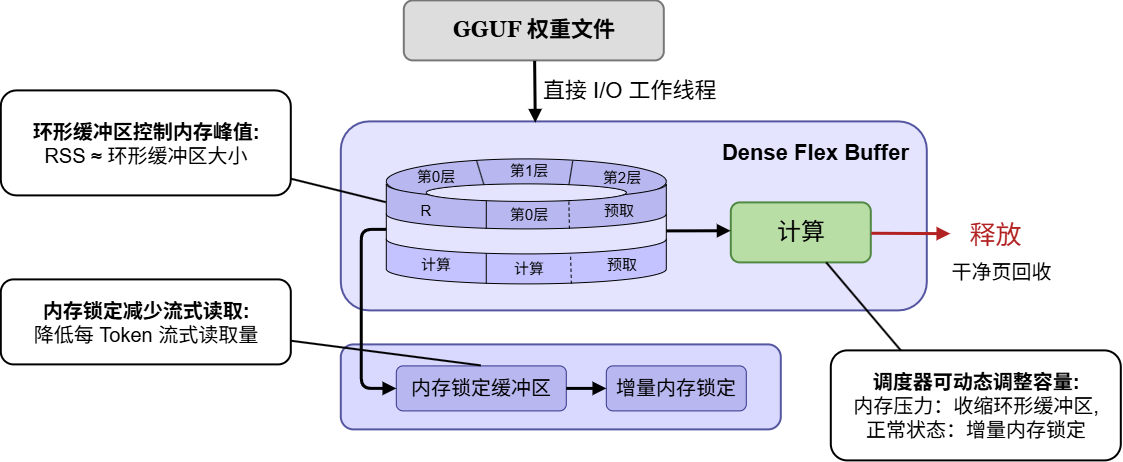

The diagram above was exported from draw.io. Its source (the exported page's mxGraphModel, read from the mxfile embedded in the PNG):
<mxGraphModel dx="1158" dy="750" grid="1" gridSize="10" guides="1" tooltips="1" connect="1" arrows="1" fold="1" page="1" pageScale="1" pageWidth="1120" pageHeight="620" background="#FFFFFF" math="0" shadow="0">
  <root>
    <mxCell id="0" />
    <mxCell id="1" parent="0" />
    <mxCell id="cMkEnqWRWA1kdkAbdOUC-1" parent="1" style="rounded=1;whiteSpace=wrap;html=1;fillColor=#dddddd;strokeColor=#777;strokeWidth=2;fontFamily=Georgia;fontSize=22;fontStyle=1" value="GGUF 权重文件" vertex="1">
      <mxGeometry height="60" width="260" x="773" y="20" as="geometry" />
    </mxCell>
    <mxCell id="cMkEnqWRWA1kdkAbdOUC-2" parent="1" style="text;html=1;strokeColor=none;fillColor=none;fontSize=22" value="直接 I/O 工作线程" vertex="1">
      <mxGeometry height="35" width="180" x="910" y="91" as="geometry" />
    </mxCell>
    <mxCell id="cMkEnqWRWA1kdkAbdOUC-3" parent="1" style="rounded=1;whiteSpace=wrap;html=1;fillColor=#e4e4ff;strokeColor=#54569f;strokeWidth=2;fontSize=22;align=right;verticalAlign=top;spacingTop=12;spacingRight=16" value="&lt;b&gt;Dense Flex Buffer&lt;/b&gt;" vertex="1">
      <mxGeometry height="189" width="586" x="710" y="141" as="geometry" />
    </mxCell>
    <mxCell id="cMkEnqWRWA1kdkAbdOUC-4" parent="1" style="rounded=1;whiteSpace=wrap;html=1;fillColor=#b8dda5;strokeColor=#518842;strokeWidth=2;fontSize=24" value="计算" vertex="1">
      <mxGeometry height="60" width="140" x="1100" y="222" as="geometry" />
    </mxCell>
    <mxCell id="cMkEnqWRWA1kdkAbdOUC-5" parent="1" style="text;html=1;strokeColor=none;fillColor=none;fontSize=26;fontColor=#b22222;align=center;" value="释放" vertex="1">
      <mxGeometry height="40" width="91" x="1319" y="233" as="geometry" />
    </mxCell>
    <mxCell id="cMkEnqWRWA1kdkAbdOUC-6" parent="1" style="text;html=1;strokeColor=none;fillColor=none;fontSize=20;align=center;" value="干净页回收" vertex="1">
      <mxGeometry height="30" width="120" x="1310" y="273" as="geometry" />
    </mxCell>
    <mxCell id="cMkEnqWRWA1kdkAbdOUC-7" parent="1" style="rounded=1;whiteSpace=wrap;html=1;fillColor=#d9d9ff;strokeColor=#54569f;strokeWidth=2" value="" vertex="1">
      <mxGeometry height="85" width="440" x="710" y="364" as="geometry" />
    </mxCell>
    <mxCell id="cMkEnqWRWA1kdkAbdOUC-8" parent="1" style="rounded=1;whiteSpace=wrap;html=1;fillColor=#b8b7f0;strokeColor=#35358a;fontSize=22" value="&lt;font style=&quot;font-size: 20px;&quot;&gt;内存锁定缓冲区&lt;/font&gt;" vertex="1">
      <mxGeometry height="45" width="170" x="765" y="385" as="geometry" />
    </mxCell>
    <mxCell id="cMkEnqWRWA1kdkAbdOUC-9" parent="1" style="rounded=1;whiteSpace=wrap;html=1;fillColor=#b8b7f0;strokeColor=#35358a;fontSize=22" value="&lt;font style=&quot;font-size: 20px;&quot;&gt;增量内存锁定&lt;/font&gt;" vertex="1">
      <mxGeometry height="45" width="140" x="975" y="385" as="geometry" />
    </mxCell>
    <mxCell id="cMkEnqWRWA1kdkAbdOUC-10" parent="1" style="rounded=1;whiteSpace=wrap;html=1;fillColor=#ffffff;strokeColor=#000;strokeWidth=2;fontSize=20" value="&lt;b&gt;环形缓冲区控制内存峰值:&lt;/b&gt;&lt;br&gt;RSS ≈ 环形缓冲区大小" vertex="1">
      <mxGeometry height="105" width="290" x="370" y="110" as="geometry" />
    </mxCell>
    <mxCell id="cMkEnqWRWA1kdkAbdOUC-11" parent="1" style="rounded=1;whiteSpace=wrap;html=1;fillColor=#ffffff;strokeColor=#000;strokeWidth=2;fontSize=20" value="&lt;b&gt;内存锁定减少流式读取:&lt;/b&gt;&lt;br&gt;降低每 Token 流式读取量" vertex="1">
      <mxGeometry height="85" width="290" x="370" y="299" as="geometry" />
    </mxCell>
    <mxCell id="cMkEnqWRWA1kdkAbdOUC-12" parent="1" style="rounded=1;whiteSpace=wrap;html=1;fillColor=#ffffff;strokeColor=#000;strokeWidth=2;fontSize=20" value="&lt;b&gt;调度器可动态调整容量:&lt;/b&gt;&lt;br&gt;内存压力：收缩环形缓冲区,&lt;br&gt;正常状态：增量内存锁定" vertex="1">
      <mxGeometry height="110" width="290" x="1200" y="370" as="geometry" />
    </mxCell>
    <mxCell id="cMkEnqWRWA1kdkAbdOUC-14" edge="1" parent="1" source="cMkEnqWRWA1kdkAbdOUC-1" style="endArrow=block;html=1;strokeWidth=3;entryX=0.331;entryY=0.004;entryDx=0;entryDy=0;entryPerimeter=0;" target="cMkEnqWRWA1kdkAbdOUC-3" value="">
      <mxGeometry relative="1" as="geometry">
        <mxPoint x="885" y="130" as="targetPoint" />
      </mxGeometry>
    </mxCell>
    <mxCell id="cMkEnqWRWA1kdkAbdOUC-15" edge="1" parent="1" source="cMkEnqWRWA1kdkAbdOUC-4" style="endArrow=block;html=1;strokeColor=#b22222;strokeWidth=3" target="cMkEnqWRWA1kdkAbdOUC-5" value="">
      <mxGeometry relative="1" as="geometry" />
    </mxCell>
    <mxCell id="cMkEnqWRWA1kdkAbdOUC-16" edge="1" parent="1" source="cMkEnqWRWA1kdkAbdOUC-8" style="endArrow=block;html=1;strokeWidth=3" target="cMkEnqWRWA1kdkAbdOUC-9" value="">
      <mxGeometry relative="1" as="geometry" />
    </mxCell>
    <mxCell id="cMkEnqWRWA1kdkAbdOUC-17" edge="1" parent="1" source="cMkEnqWRWA1kdkAbdOUC-10" style="endArrow=none;html=1;strokeWidth=2;entryX=0;entryY=0;entryDx=0;entryDy=18.75;entryPerimeter=0;" target="cMkEnqWRWA1kdkAbdOUC-22" value="">
      <mxGeometry relative="1" as="geometry">
        <mxPoint x="715" y="238.08024691358025" as="targetPoint" />
      </mxGeometry>
    </mxCell>
    <mxCell id="cMkEnqWRWA1kdkAbdOUC-18" edge="1" parent="1" source="cMkEnqWRWA1kdkAbdOUC-11" style="endArrow=none;html=1;strokeWidth=2;entryX=0.5;entryY=0;entryDx=0;entryDy=0;" target="cMkEnqWRWA1kdkAbdOUC-8" value="">
      <mxGeometry relative="1" as="geometry" />
    </mxCell>
    <mxCell id="cMkEnqWRWA1kdkAbdOUC-19" edge="1" parent="1" source="cMkEnqWRWA1kdkAbdOUC-12" style="endArrow=none;html=1;strokeWidth=2" target="cMkEnqWRWA1kdkAbdOUC-4" value="">
      <mxGeometry relative="1" as="geometry">
        <Array as="points">
          <mxPoint x="1270" y="370" />
        </Array>
      </mxGeometry>
    </mxCell>
    <mxCell id="cMkEnqWRWA1kdkAbdOUC-20" parent="1" style="ellipse;whiteSpace=wrap;html=1;shapeInside=1;fillColor=#B8B7F0;" value="" vertex="1">
      <mxGeometry height="45" width="280" x="755" y="178" as="geometry" />
    </mxCell>
    <mxCell id="cMkEnqWRWA1kdkAbdOUC-21" parent="1" style="shape=cylinder3;whiteSpace=wrap;html=1;boundedLbl=1;backgroundOutline=1;size=15;lid=0;fillColor=#C4C3FF;strokeColor=#000000;" value="" vertex="1">
      <mxGeometry height="45" width="280" x="755" y="258" as="geometry" />
    </mxCell>
    <mxCell id="cMkEnqWRWA1kdkAbdOUC-22" parent="1" style="shape=cylinder3;whiteSpace=wrap;html=1;boundedLbl=1;backgroundOutline=1;size=15;lid=0;fillColor=#B8B7F0;" value="" vertex="1">
      <mxGeometry height="45" width="280" x="755" y="203" as="geometry" />
    </mxCell>
    <mxCell id="cMkEnqWRWA1kdkAbdOUC-23" edge="1" parent="1" style="endArrow=none;html=1;rounded=0;entryX=0;entryY=1;entryDx=0;entryDy=-15;entryPerimeter=0;" target="cMkEnqWRWA1kdkAbdOUC-22" value="">
      <mxGeometry height="50" relative="1" width="50" as="geometry">
        <mxPoint x="755" y="258" as="sourcePoint" />
        <mxPoint x="945" y="308" as="targetPoint" />
      </mxGeometry>
    </mxCell>
    <mxCell id="cMkEnqWRWA1kdkAbdOUC-24" edge="1" parent="1" style="endArrow=none;html=1;rounded=0;entryX=0;entryY=1;entryDx=0;entryDy=-15;entryPerimeter=0;" value="">
      <mxGeometry height="50" relative="1" width="50" as="geometry">
        <mxPoint x="1035" y="258" as="sourcePoint" />
        <mxPoint x="1035" y="233" as="targetPoint" />
      </mxGeometry>
    </mxCell>
    <mxCell id="cMkEnqWRWA1kdkAbdOUC-25" parent="1" style="ellipse;whiteSpace=wrap;html=1;shapeInside=1;strokeColor=#000000;fillColor=#E4E4FF;" value="" vertex="1">
      <mxGeometry height="17.5" width="200" x="795" y="203" as="geometry" />
    </mxCell>
    <mxCell id="cMkEnqWRWA1kdkAbdOUC-26" edge="1" parent="1" source="cMkEnqWRWA1kdkAbdOUC-25" style="endArrow=none;html=1;rounded=0;entryX=0.322;entryY=0.03;entryDx=0;entryDy=0;entryPerimeter=0;exitX=0.288;exitY=0.044;exitDx=0;exitDy=0;exitPerimeter=0;" target="cMkEnqWRWA1kdkAbdOUC-20" value="">
      <mxGeometry height="50" relative="1" width="50" as="geometry">
        <mxPoint x="825" y="219" as="sourcePoint" />
        <mxPoint x="825" y="194" as="targetPoint" />
      </mxGeometry>
    </mxCell>
    <mxCell id="cMkEnqWRWA1kdkAbdOUC-27" edge="1" parent="1" source="cMkEnqWRWA1kdkAbdOUC-20" style="endArrow=none;html=1;rounded=0;exitX=0.666;exitY=0.043;exitDx=0;exitDy=0;exitPerimeter=0;" value="">
      <mxGeometry height="50" relative="1" width="50" as="geometry">
        <mxPoint x="945" y="159" as="sourcePoint" />
        <mxPoint x="937.5999999999999" y="204" as="targetPoint" />
      </mxGeometry>
    </mxCell>
    <mxCell id="cMkEnqWRWA1kdkAbdOUC-28" edge="1" parent="1" source="cMkEnqWRWA1kdkAbdOUC-22" style="endArrow=none;html=1;rounded=0;entryX=0.3;entryY=0.971;entryDx=0;entryDy=0;entryPerimeter=0;exitX=0.357;exitY=0.995;exitDx=0;exitDy=0;exitPerimeter=0;" target="cMkEnqWRWA1kdkAbdOUC-25" value="">
      <mxGeometry height="50" relative="1" width="50" as="geometry">
        <mxPoint x="855" y="244" as="sourcePoint" />
        <mxPoint x="875" y="354" as="targetPoint" />
      </mxGeometry>
    </mxCell>
    <mxCell id="cMkEnqWRWA1kdkAbdOUC-29" edge="1" parent="1" source="cMkEnqWRWA1kdkAbdOUC-22" style="endArrow=none;html=1;rounded=0;entryX=0.652;entryY=0.37;entryDx=0;entryDy=0;entryPerimeter=0;exitX=0.654;exitY=0.995;exitDx=0;exitDy=0;exitPerimeter=0;dashed=1;" target="cMkEnqWRWA1kdkAbdOUC-22" value="">
      <mxGeometry height="50" relative="1" width="50" as="geometry">
        <mxPoint x="934" y="254" as="sourcePoint" />
        <mxPoint x="934" y="226" as="targetPoint" />
      </mxGeometry>
    </mxCell>
    <mxCell id="cMkEnqWRWA1kdkAbdOUC-30" edge="1" parent="1" source="cMkEnqWRWA1kdkAbdOUC-21" style="endArrow=none;html=1;rounded=0;entryX=0.357;entryY=0.33;entryDx=0;entryDy=0;entryPerimeter=0;exitX=0.357;exitY=0.999;exitDx=0;exitDy=0;exitPerimeter=0;" target="cMkEnqWRWA1kdkAbdOUC-21" value="">
      <mxGeometry height="50" relative="1" width="50" as="geometry">
        <mxPoint x="875" y="292" as="sourcePoint" />
        <mxPoint x="875" y="264" as="targetPoint" />
      </mxGeometry>
    </mxCell>
    <mxCell id="cMkEnqWRWA1kdkAbdOUC-31" edge="1" parent="1" source="cMkEnqWRWA1kdkAbdOUC-21" style="endArrow=none;html=1;rounded=0;entryX=0.658;entryY=0.323;entryDx=0;entryDy=0;entryPerimeter=0;exitX=0.661;exitY=0.997;exitDx=0;exitDy=0;exitPerimeter=0;dashed=1;" target="cMkEnqWRWA1kdkAbdOUC-21" value="">
      <mxGeometry height="50" relative="1" width="50" as="geometry">
        <mxPoint x="925" y="322" as="sourcePoint" />
        <mxPoint x="925" y="294" as="targetPoint" />
      </mxGeometry>
    </mxCell>
    <mxCell id="cMkEnqWRWA1kdkAbdOUC-32" parent="1" style="text;html=1;whiteSpace=wrap;strokeColor=none;fillColor=none;align=center;verticalAlign=middle;rounded=0;fontStyle=1" value="&lt;span style=&quot;font-weight: normal;&quot;&gt;&lt;font style=&quot;font-size: 15px;&quot;&gt;第1层&lt;/font&gt;&lt;/span&gt;" vertex="1">
      <mxGeometry height="30" width="60" x="868" y="175" as="geometry" />
    </mxCell>
    <mxCell id="cMkEnqWRWA1kdkAbdOUC-33" parent="1" style="text;html=1;whiteSpace=wrap;strokeColor=none;fillColor=none;align=center;verticalAlign=middle;rounded=0;fontStyle=1" value="&lt;span style=&quot;font-weight: normal;&quot;&gt;&lt;font style=&quot;font-size: 15px;&quot;&gt;第0层&lt;/font&gt;&lt;/span&gt;" vertex="1">
      <mxGeometry height="30" width="60" x="775" y="180.5" as="geometry" />
    </mxCell>
    <mxCell id="cMkEnqWRWA1kdkAbdOUC-34" parent="1" style="text;html=1;whiteSpace=wrap;strokeColor=none;fillColor=none;align=center;verticalAlign=middle;rounded=0;fontStyle=1" value="&lt;span style=&quot;font-weight: normal;&quot;&gt;&lt;font style=&quot;font-size: 15px;&quot;&gt;第2层&lt;/font&gt;&lt;/span&gt;" vertex="1">
      <mxGeometry height="30" width="60" x="961" y="181.5" as="geometry" />
    </mxCell>
    <mxCell id="cMkEnqWRWA1kdkAbdOUC-35" parent="1" style="text;html=1;whiteSpace=wrap;strokeColor=none;fillColor=none;align=center;verticalAlign=middle;rounded=0;fontStyle=1" value="&lt;span style=&quot;font-weight: normal;&quot;&gt;&lt;font style=&quot;font-size: 15px;&quot;&gt;预取&lt;/font&gt;&lt;/span&gt;" vertex="1">
      <mxGeometry height="30" width="60" x="958" y="215" as="geometry" />
    </mxCell>
    <mxCell id="cMkEnqWRWA1kdkAbdOUC-36" parent="1" style="text;html=1;whiteSpace=wrap;strokeColor=none;fillColor=none;align=center;verticalAlign=middle;rounded=0;fontStyle=1" value="&lt;span style=&quot;font-weight: normal;&quot;&gt;&lt;font style=&quot;font-size: 15px;&quot;&gt;R&lt;/font&gt;&lt;/span&gt;" vertex="1">
      <mxGeometry height="30" width="60" x="765" y="215" as="geometry" />
    </mxCell>
    <mxCell id="cMkEnqWRWA1kdkAbdOUC-37" parent="1" style="text;html=1;whiteSpace=wrap;strokeColor=none;fillColor=none;align=center;verticalAlign=middle;rounded=0;fontStyle=1" value="&lt;span style=&quot;font-weight: normal;&quot;&gt;&lt;font style=&quot;font-size: 15px;&quot;&gt;第0层&lt;/font&gt;&lt;/span&gt;" vertex="1">
      <mxGeometry height="30" width="60" x="868" y="218.5" as="geometry" />
    </mxCell>
    <mxCell id="cMkEnqWRWA1kdkAbdOUC-38" parent="1" style="text;html=1;whiteSpace=wrap;strokeColor=none;fillColor=none;align=center;verticalAlign=middle;rounded=0;fontStyle=1" value="&lt;span style=&quot;font-weight: normal;&quot;&gt;&lt;font style=&quot;font-size: 15px;&quot;&gt;预取&lt;/font&gt;&lt;/span&gt;" vertex="1">
      <mxGeometry height="30" width="60" x="961" y="269" as="geometry" />
    </mxCell>
    <mxCell id="cMkEnqWRWA1kdkAbdOUC-39" parent="1" style="text;html=1;whiteSpace=wrap;strokeColor=none;fillColor=none;align=center;verticalAlign=middle;rounded=0;fontStyle=1" value="&lt;span style=&quot;font-weight: normal;&quot;&gt;&lt;font style=&quot;font-size: 15px;&quot;&gt;计算&lt;/font&gt;&lt;/span&gt;" vertex="1">
      <mxGeometry height="30" width="60" x="868" y="273" as="geometry" />
    </mxCell>
    <mxCell id="cMkEnqWRWA1kdkAbdOUC-40" parent="1" style="text;html=1;whiteSpace=wrap;strokeColor=none;fillColor=none;align=center;verticalAlign=middle;rounded=0;fontStyle=1" value="&lt;span style=&quot;font-weight: normal;&quot;&gt;&lt;font style=&quot;font-size: 15px;&quot;&gt;计算&lt;/font&gt;&lt;/span&gt;" vertex="1">
      <mxGeometry height="30" width="60" x="775" y="269" as="geometry" />
    </mxCell>
    <mxCell id="cMkEnqWRWA1kdkAbdOUC-41" edge="1" parent="1" style="endArrow=block;html=1;strokeWidth=3;entryX=-0.005;entryY=0.464;entryDx=0;entryDy=0;entryPerimeter=0;" target="cMkEnqWRWA1kdkAbdOUC-4" value="">
      <mxGeometry relative="1" as="geometry">
        <mxPoint x="1035" y="250" as="sourcePoint" />
        <mxPoint x="1146" y="252" as="targetPoint" />
      </mxGeometry>
    </mxCell>
    <mxCell id="cMkEnqWRWA1kdkAbdOUC-42" edge="1" parent="1" style="endArrow=block;html=1;strokeWidth=3;entryX=0;entryY=0.5;entryDx=0;entryDy=0;" target="cMkEnqWRWA1kdkAbdOUC-8" value="">
      <mxGeometry relative="1" as="geometry">
        <Array as="points">
          <mxPoint x="730" y="248.5" />
          <mxPoint x="730" y="407.5" />
        </Array>
        <mxPoint x="755" y="248.5" as="sourcePoint" />
        <mxPoint x="799" y="328.5" as="targetPoint" />
      </mxGeometry>
    </mxCell>
  </root>
</mxGraphModel>